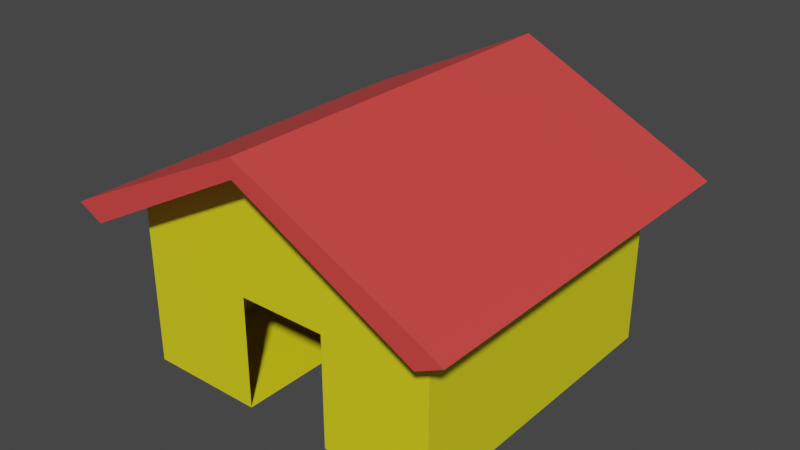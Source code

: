 # Source: house-dontuse.blend  (saved by Blender 2.82.7; exported with 4.5.12 LTS)
import bpy
from mathutils import Matrix  # noqa: F401  (used for matrix-valued properties, if any)

bpy.ops.wm.read_factory_settings(use_empty=True)
scene = bpy.context.scene
scene.name = 'Scene'

# ---- collections
col_collection = bpy.data.collections.new('Collection'); scene.collection.children.link(col_collection)

# ---- materials (node trees are filled in below, after node groups)
mat_roof = bpy.data.materials.new('roof')
mat_roof.alpha_threshold = 0.0
mat_roof.use_transparent_shadow = False
mat_roof.line_color = (0.0, 0.0, 0.0, 1.0)
mat_side = bpy.data.materials.new('side')
mat_side.use_transparent_shadow = False

# ---- material node trees
mat_roof.use_nodes = True; mat_roof.node_tree.nodes.clear()
_N = mat_roof.node_tree.nodes; _L = mat_roof.node_tree.links
n0 = _N.new('ShaderNodeOutputMaterial'); n0.name = 'Material Output'; n0.location = (300, 300)
n1 = _N.new('ShaderNodeBsdfPrincipled'); n1.name = 'Principled BSDF'; n1.location = (10, 300)
n1.distribution = 'GGX'
n1.subsurface_method = 'BURLEY'
n1.inputs[0].default_value = (0.8, 0.06249, 0.05741, 1.0)
n1.inputs[2].default_value = 0.4
n1.inputs[3].default_value = 1.45
n1.inputs[27].default_value = (0.0, 0.0, 0.0, 1.0)
n1.inputs[28].default_value = 1.0
_L.new(n1.outputs[0], n0.inputs[0])
n0.is_active_output = True
mat_side.use_nodes = True; mat_side.node_tree.nodes.clear()
_N = mat_side.node_tree.nodes; _L = mat_side.node_tree.links
n0 = _N.new('ShaderNodeOutputMaterial'); n0.name = 'Material Output'; n0.location = (300, 300)
n1 = _N.new('ShaderNodeBsdfPrincipled'); n1.name = 'Principled BSDF'; n1.location = (10, 300)
n1.distribution = 'GGX'
n1.subsurface_method = 'BURLEY'
n1.inputs[0].default_value = (0.8, 0.7287, 0.01031, 1.0)
n1.inputs[3].default_value = 1.45
n1.inputs[27].default_value = (0.0, 0.0, 0.0, 1.0)
n1.inputs[28].default_value = 1.0
_L.new(n1.outputs[0], n0.inputs[0])
n0.is_active_output = True

# ---- world
world_world = bpy.data.worlds.new('World'); scene.world = world_world
world_world.use_nodes = True; world_world.node_tree.nodes.clear()
_N = world_world.node_tree.nodes; _L = world_world.node_tree.links
n0 = _N.new('ShaderNodeOutputWorld'); n0.name = 'World Output'; n0.location = (300, 300)
n1 = _N.new('ShaderNodeBackground'); n1.name = 'Background'; n1.location = (10, 300)
n1.inputs[0].default_value = (0.05088, 0.05088, 0.05088, 1.0)
_L.new(n1.outputs[0], n0.inputs[0])
n0.is_active_output = True
world_world.color = (0.05088, 0.05088, 0.05088)
world_world.use_sun_shadow = False
world_world.sun_shadow_jitter_overblur = 0.0

# ---- meshes
me_cube = bpy.data.meshes.new('Cube')
me_cube.from_pydata([(2.803, 2.923, 2.883), (2.803, 2.923, -0.08833), (2.803, -2.826, 2.883), (2.803, -2.826, -0.08833), (-3.015, 2.923, 2.883), (-3.015, 2.923, -0.08833), (-3.015, -2.826, 2.883), (-3.015, -2.826, -0.08833), (2.803, 2.923, 2.883), (2.803, 2.923, -0.08833), (2.803, -2.826, 2.883), (2.803, -2.826, -0.08833), (-0.1062, 2.923, -0.08833), (-0.1062, -2.826, 4.431), (-0.1062, 2.923, 4.431), (-0.1062, -2.826, 4.767), (-3.491, -2.826, 3.117), (3.278, 2.923, 3.117), (3.278, -2.826, 3.117), (-3.491, 2.923, 3.117), (-0.1062, 2.923, 4.767), (-0.1062, -2.826, 4.431), (-3.015, -2.826, 2.883), (-0.1062, 2.923, 4.431), (2.803, 2.923, 2.883), (2.803, -2.826, 2.883), (-3.015, 2.923, 2.883), (-0.1062, -2.826, 4.767), (-3.491, -2.826, 3.117), (-0.1062, 2.923, 4.767), (3.278, 2.923, 3.117), (3.278, -2.826, 3.117), (-3.491, 2.923, 3.117), (-0.1062, -3.523, 4.431), (-3.015, -3.523, 2.883), (-0.1062, 3.62, 4.431), (2.803, 3.62, 2.883), (2.803, -3.523, 2.883), (-3.015, 3.62, 2.883), (-0.1062, -3.523, 4.767), (-3.491, -3.523, 3.117), (-0.1062, 3.62, 4.767), (3.278, 3.62, 3.117), (3.278, -3.523, 3.117), (-3.491, 3.62, 3.117), (3.101, 2.923, 2.725), (3.101, -2.826, 2.725), (-3.313, -2.826, 2.725), (-3.313, 2.923, 2.725), (3.576, 2.923, 2.958), (3.576, -2.826, 2.958), (-3.789, -2.826, 2.958), (-3.789, 2.923, 2.958), (-3.789, -2.826, 2.958), (-3.313, -2.826, 2.725), (-3.789, 2.923, 2.958), (-3.313, 2.923, 2.725), (3.101, 2.923, 2.725), (3.576, 2.923, 2.958), (3.576, -2.826, 2.958), (3.101, -2.826, 2.725), (3.576, 3.62, 2.958), (-3.789, -3.523, 2.958), (-3.313, -3.523, 2.725), (-3.789, 3.62, 2.958), (-3.313, 3.62, 2.725), (3.101, 3.62, 2.725), (3.576, -3.523, 2.958), (3.101, -3.523, 2.725), (-0.8409, -0.5426, -0.08833), (-0.1062, -0.5426, -0.08833), (0.7911, -0.5426, -0.08833), (0.7911, -2.826, -0.08833), (0.7911, -2.826, 1.982), (-0.8409, -2.826, 1.982), (-0.8409, -2.826, -0.08833)], [], [(44, 38, 65, 64), (7, 6, 4, 5), (12, 1, 3, 72, 71, 70), (2, 3, 11, 10), (12, 14, 0, 1), (9, 8, 10, 11), (1, 0, 8, 9), (3, 1, 9, 11), (0, 2, 10, 8), (5, 4, 14, 12), (5, 12, 70, 69, 75, 7), (6, 13, 21, 22), (20, 19, 16, 15), (17, 20, 15, 18), (2, 0, 45, 46), (14, 4, 26, 23), (19, 20, 29, 32), (4, 19, 32, 26), (22, 21, 33, 34), (17, 18, 50, 49), (23, 26, 38, 35), (29, 30, 42, 41), (17, 0, 24, 30), (0, 14, 23, 24), (20, 17, 30, 29), (2, 18, 31, 25), (13, 2, 25, 21), (15, 16, 28, 27), (16, 6, 22, 28), (18, 15, 27, 31), (34, 33, 39, 40), (35, 38, 44, 41), (33, 37, 43, 39), (36, 35, 41, 42), (31, 27, 39, 43), (30, 24, 57, 58), (24, 23, 35, 36), (32, 29, 41, 44), (27, 28, 40, 39), (19, 4, 48, 52), (21, 25, 37, 33), (34, 40, 62, 63), (48, 47, 51, 52), (46, 45, 49, 50), (56, 55, 64, 65), (58, 57, 66, 61), (60, 59, 67, 68), (53, 54, 63, 62), (0, 17, 49, 45), (25, 31, 59, 60), (16, 19, 52, 51), (22, 34, 63, 54), (36, 42, 61, 66), (18, 2, 46, 50), (42, 30, 58, 61), (4, 6, 47, 48), (43, 37, 68, 67), (31, 43, 67, 59), (24, 36, 66, 57), (38, 26, 56, 65), (40, 28, 53, 62), (28, 22, 54, 53), (6, 16, 51, 47), (37, 25, 60, 68), (26, 32, 55, 56), (32, 44, 64, 55), (3, 2, 13, 6, 7, 75, 74, 73, 72)])
me_cube.polygons.foreach_set('material_index', [0, 1, 1, 0, 1, 1, 0, 0, 0, 1, 1, 0, 0, 0, 0, 0, 0, 0, 0, 0, 0, 0, 0, 0, 0, 0, 0, 0, 0, 0, 0, 0, 0, 0, 0, 0, 0, 0, 0, 0, 0, 0, 0, 0, 0, 0, 0, 0, 0, 0, 0, 0, 0, 0, 0, 0, 0, 0, 0, 0, 0, 0, 0, 0, 0, 0, 1])
_uv = me_cube.uv_layers.new(name='UVMap')
_uv.uv.foreach_set('vector', [0.625, 0.25, 0.625, 0.25, 0.625, 0.25, 0.625, 0.25, 0.375, 0.0, 0.625, 0.0, 0.625, 0.25, 0.375, 0.25, 0.25, 0.5, 0.375, 0.5, 0.375, 0.75, 0.2886, 0.75, 0.2886, 0.7048, 0.25, 0.7048, 0.625, 0.75, 0.375, 0.75, 0.375, 0.75, 0.625, 0.75, 0.375, 0.375, 0.625, 0.375, 0.625, 0.5, 0.375, 0.5, 0.375, 0.5, 0.625, 0.5, 0.625, 0.75, 0.375, 0.75, 0.375, 0.5, 0.625, 0.5, 0.625, 0.5, 0.375, 0.5, 0.375, 0.75, 0.375, 0.5, 0.375, 0.5, 0.375, 0.75, 0.625, 0.5, 0.625, 0.75, 0.625, 0.75, 0.625, 0.5, 0.375, 0.25, 0.625, 0.25, 0.625, 0.375, 0.375, 0.375, 0.125, 0.5, 0.25, 0.5, 0.25, 0.7048, 0.2184, 0.7048, 0.2184, 0.75, 0.125, 0.75, 0.625, 1.0, 0.625, 0.875, 0.625, 0.875, 0.625, 1.0, 0.75, 0.5, 0.875, 0.5, 0.875, 0.75, 0.75, 0.75, 0.625, 0.5, 0.75, 0.5, 0.75, 0.75, 0.625, 0.75, 0.625, 0.75, 0.625, 0.5, 0.625, 0.5, 0.625, 0.75, 0.625, 0.375, 0.625, 0.25, 0.625, 0.25, 0.625, 0.375, 0.875, 0.5, 0.75, 0.5, 0.75, 0.5, 0.875, 0.5, 0.625, 0.25, 0.625, 0.25, 0.625, 0.25, 0.625, 0.25, 0.625, 1.0, 0.625, 0.875, 0.625, 0.875, 0.625, 1.0, 0.625, 0.5, 0.625, 0.75, 0.625, 0.75, 0.625, 0.5, 0.625, 0.375, 0.625, 0.25, 0.625, 0.25, 0.625, 0.375, 0.75, 0.5, 0.625, 0.5, 0.625, 0.5, 0.75, 0.5, 0.625, 0.5, 0.625, 0.5, 0.625, 0.5, 0.625, 0.5, 0.625, 0.5, 0.625, 0.375, 0.625, 0.375, 0.625, 0.5, 0.75, 0.5, 0.625, 0.5, 0.625, 0.5, 0.75, 0.5, 0.625, 0.75, 0.625, 0.75, 0.625, 0.75, 0.625, 0.75, 0.625, 0.875, 0.625, 0.75, 0.625, 0.75, 0.625, 0.875, 0.75, 0.75, 0.875, 0.75, 0.875, 0.75, 0.75, 0.75, 0.625, 0.0, 0.625, 0.0, 0.625, 0.0, 0.625, 0.0, 0.625, 0.75, 0.75, 0.75, 0.75, 0.75, 0.625, 0.75, 0.625, 1.0, 0.625, 0.875, 0.625, 0.875, 0.625, 1.0, 0.625, 0.375, 0.625, 0.25, 0.625, 0.25, 0.625, 0.375, 0.625, 0.875, 0.625, 0.75, 0.625, 0.75, 0.625, 0.875, 0.625, 0.5, 0.625, 0.375, 0.625, 0.375, 0.625, 0.5, 0.625, 0.75, 0.75, 0.75, 0.75, 0.75, 0.625, 0.75, 0.625, 0.5, 0.625, 0.5, 0.625, 0.5, 0.625, 0.5, 0.625, 0.5, 0.625, 0.375, 0.625, 0.375, 0.625, 0.5, 0.875, 0.5, 0.75, 0.5, 0.75, 0.5, 0.875, 0.5, 0.75, 0.75, 0.875, 0.75, 0.875, 0.75, 0.75, 0.75, 0.625, 0.25, 0.625, 0.25, 0.625, 0.25, 0.625, 0.25, 0.625, 0.875, 0.625, 0.75, 0.625, 0.75, 0.625, 0.875, 0.625, 1.0, 0.625, 1.0, 0.625, 1.0, 0.625, 1.0, 0.625, 0.25, 0.625, 0.0, 0.625, 0.0, 0.625, 0.25, 0.625, 0.75, 0.625, 0.5, 0.625, 0.5, 0.625, 0.75, 0.625, 0.25, 0.625, 0.25, 0.625, 0.25, 0.625, 0.25, 0.625, 0.5, 0.625, 0.5, 0.625, 0.5, 0.625, 0.5, 0.625, 0.75, 0.625, 0.75, 0.625, 0.75, 0.625, 0.75, 0.625, 0.0, 0.625, 0.0, 0.625, 0.0, 0.625, 0.0, 0.625, 0.5, 0.625, 0.5, 0.625, 0.5, 0.625, 0.5, 0.625, 0.75, 0.625, 0.75, 0.625, 0.75, 0.625, 0.75, 0.875, 0.75, 0.875, 0.5, 0.875, 0.5, 0.875, 0.75, 0.625, 1.0, 0.625, 1.0, 0.625, 1.0, 0.625, 1.0, 0.625, 0.5, 0.625, 0.5, 0.625, 0.5, 0.625, 0.5, 0.625, 0.75, 0.625, 0.75, 0.625, 0.75, 0.625, 0.75, 0.625, 0.5, 0.625, 0.5, 0.625, 0.5, 0.625, 0.5, 0.625, 0.25, 0.625, 0.0, 0.625, 0.0, 0.625, 0.25, 0.625, 0.75, 0.625, 0.75, 0.625, 0.75, 0.625, 0.75, 0.625, 0.75, 0.625, 0.75, 0.625, 0.75, 0.625, 0.75, 0.625, 0.5, 0.625, 0.5, 0.625, 0.5, 0.625, 0.5, 0.625, 0.25, 0.625, 0.25, 0.625, 0.25, 0.625, 0.25, 0.875, 0.75, 0.875, 0.75, 0.875, 0.75, 0.875, 0.75, 0.625, 0.0, 0.625, 0.0, 0.625, 0.0, 0.625, 0.0, 0.625, 0.0, 0.625, 0.0, 0.625, 0.0, 0.625, 0.0, 0.625, 0.75, 0.625, 0.75, 0.625, 0.75, 0.625, 0.75, 0.625, 0.25, 0.625, 0.25, 0.625, 0.25, 0.625, 0.25, 0.875, 0.5, 0.875, 0.5, 0.875, 0.5, 0.875, 0.5, 0.375, 0.75, 0.625, 0.75, 0.625, 0.875, 0.625, 1.0, 0.375, 1.0, 0.375, 0.9066, 0.5201, 0.9066, 0.5213, 0.8364, 0.375, 0.8364])
me_cube.materials.append(mat_roof)
me_cube.materials.append(mat_side)
me_cube.use_remesh_preserve_volume = False
me_cube.use_remesh_preserve_attributes = False
me_cube.use_mirror_vertex_groups = False
me_cube.update()

# ---- objects
ob_cube = bpy.data.objects.new('Cube', me_cube)

# ---- transforms, parenting, visibility, modifiers, constraints
ob_cube.location = (0.0, 0.0, 0.0)
ob_cube.lock_rotations_4d = False
ob_cube.empty_display_type = 'ARROWS'
ob_cube.lineart.crease_threshold = 0.0

# ---- collection membership
col_collection.objects.link(ob_cube)

# ---- scene / render settings (as saved in the file)
scene.frame_start = 1; scene.frame_end = 250; scene.frame_set(1)
scene.render.engine = 'BLENDER_EEVEE_NEXT'
scene.cycles.use_denoising = False
scene.cycles.samples = 128
scene.cycles.sampling_pattern = 'TABULATED_SOBOL'
scene.cycles.use_adaptive_sampling = False
scene.cycles.use_light_tree = False
scene.view_settings.view_transform = 'Filmic'
bpy.context.view_layer.update()

# ---- added for rendering (the .blend has no active camera and no usable light): camera, sun
cam_auto = bpy.data.cameras.new('AutoCamera')
cam_auto.lens = 50.0
cam_auto.sensor_width = 36.0
cam_auto.clip_end = 1000.0
ob_auto_camera = bpy.data.objects.new('AutoCamera', cam_auto)
scene.collection.objects.link(ob_auto_camera)
ob_auto_camera.location = (10.3959, -12.554, 10.7412)
ob_auto_camera.rotation_euler = (1.09748, -7.21219e-08, 0.694738)
scene.camera = ob_auto_camera
light_auto_sun = bpy.data.lights.new('AutoSun', 'SUN')
light_auto_sun.energy = 3.0
light_auto_sun.angle = 0.0523599
ob_auto_sun = bpy.data.objects.new('AutoSun', light_auto_sun)
scene.collection.objects.link(ob_auto_sun)
ob_auto_sun.rotation_euler = (0.872665, 0.174533, 0.523599)
bpy.context.view_layer.update()
